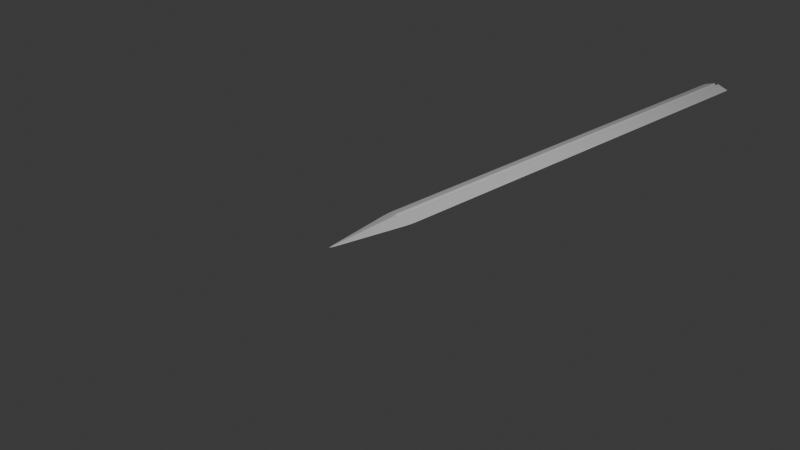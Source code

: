 # Source: Sword5.blend  (saved by Blender 4.3.32; exported with 4.5.12 LTS)
import bpy
from mathutils import Matrix  # noqa: F401  (used for matrix-valued properties, if any)

bpy.ops.wm.read_factory_settings(use_empty=True)
scene = bpy.context.scene
scene.name = 'Scene'

# ---- collections
col_collection = bpy.data.collections.new('Collection'); scene.collection.children.link(col_collection)

# ---- materials (node trees are filled in below, after node groups)
mat_material = bpy.data.materials.new('Material')
mat_material.alpha_threshold = 0.0
mat_material.roughness = 0.5
mat_material.line_color = (0.0, 0.0, 0.0, 1.0)

# ---- material node trees
mat_material.use_nodes = True; mat_material.node_tree.nodes.clear()
_N = mat_material.node_tree.nodes; _L = mat_material.node_tree.links
n0 = _N.new('ShaderNodeOutputMaterial'); n0.name = 'Material Output'; n0.location = (300, 300)
n1 = _N.new('ShaderNodeBsdfPrincipled'); n1.name = 'Principled BSDF'; n1.location = (10, 300)
n1.inputs[3].default_value = 1.45
_L.new(n1.outputs[0], n0.inputs[0])
n0.is_active_output = True

# ---- world
world_world = bpy.data.worlds.new('World'); scene.world = world_world
world_world.use_nodes = True; world_world.node_tree.nodes.clear()
_N = world_world.node_tree.nodes; _L = world_world.node_tree.links
n0 = _N.new('ShaderNodeOutputWorld'); n0.name = 'World Output'; n0.location = (300, 300)
n1 = _N.new('ShaderNodeBackground'); n1.name = 'Background'; n1.location = (10, 300)
n1.inputs[0].default_value = (0.05088, 0.05088, 0.05088, 1.0)
_L.new(n1.outputs[0], n0.inputs[0])
n0.is_active_output = True
world_world.color = (0.05088, 0.05088, 0.05088)
world_world.sun_shadow_jitter_overblur = 0.0

# ---- cameras
cam_camera = bpy.data.cameras.new('Camera')
cam_camera.clip_end = 100.0
cam_camera.ortho_scale = 7.314

# ---- lights
light_light = bpy.data.lights.new('Light', 'POINT')
light_light.energy = 1000.0
light_light.shadow_soft_size = 0.1

# ---- meshes
me_cube = bpy.data.meshes.new('Cube')
me_cube.from_pydata([(1.0, 1.0, 0.0), (0.0, -1.0, 0.0), (-1.0, 1.0, 0.0), (-1.0, 0.0, 0.0), (1.0, 0.0, 0.0), (0.1441, 1.0, -0.8559), (-0.1441, 1.0, -0.8559), (-0.1441, 1.0, 0.8559), (0.1441, 1.0, 0.8559), (-0.1434, 0.0, -0.8566), (0.1434, 0.0, -0.8566), (0.0, -0.1266, -0.8734), (0.1434, 0.0, 0.8566), (-0.1434, 0.0, 0.8566), (0.0, -0.1266, 0.8734), (0.0, 0.0, -0.2334), (0.0, 0.0, 0.2334), (0.0, 1.0, -0.2332), (0.0, 1.0, 0.2332), (0.1441, 5.8, -0.8559), (0.0, 5.8, -0.2332), (-0.1441, 5.8, -0.8559), (0.0, 5.8, 0.2332), (0.1441, 5.8, 0.8559), (-0.1441, 5.8, 0.8559), (-1.0, 5.8, 0.0), (1.0, 5.8, 0.0)], [], [(4, 12, 14, 1), (14, 13, 3, 1), (7, 2, 3, 13), (2, 6, 9, 3), (7, 18, 22, 24), (3, 9, 11, 1), (11, 10, 4, 1), (5, 0, 4, 10), (0, 8, 12, 4), (6, 2, 25, 21), (0, 5, 19, 26), (9, 15, 10, 11), (12, 16, 13, 14), (17, 6, 21, 20), (18, 8, 23, 22), (17, 15, 9, 6), (18, 16, 12, 8), (5, 17, 20, 19), (7, 13, 16, 18), (5, 10, 15, 17), (8, 0, 26, 23), (2, 7, 24, 25)])
_uv = me_cube.uv_layers.new(name='UVMap')
_uv.uv.foreach_set('vector', [0.625, 0.625, 0.7321, 0.625, 0.7342, 0.6408, 0.625, 0.75, 0.75, 0.6408, 0.7679, 0.625, 0.875, 0.625, 0.75, 0.75, 0.768, 0.5, 0.875, 0.5, 0.875, 0.625, 0.7679, 0.625, 0.125, 0.5, 0.232, 0.5, 0.2321, 0.625, 0.125, 0.625, 0.768, 0.5, 0.75, 0.5, 0.75, 0.5, 0.768, 0.5, 0.125, 0.625, 0.2321, 0.625, 0.2342, 0.6408, 0.125, 0.75, 0.25, 0.6408, 0.2679, 0.625, 0.375, 0.625, 0.25, 0.75, 0.268, 0.5, 0.375, 0.5, 0.375, 0.625, 0.2679, 0.625, 0.625, 0.5, 0.732, 0.5, 0.7321, 0.625, 0.625, 0.625, 0.232, 0.5, 0.125, 0.5, 0.125, 0.5, 0.232, 0.5, 0.375, 0.5, 0.268, 0.5, 0.268, 0.5, 0.375, 0.5, 0.2321, 0.625, 0.2366, 0.6295, 0.241, 0.634, 0.2342, 0.6408, 0.75, 0.634, 0.759, 0.6295, 0.7679, 0.625, 0.75, 0.6408, 0.25, 0.5, 0.232, 0.5, 0.232, 0.5, 0.25, 0.5, 0.75, 0.5, 0.732, 0.5, 0.732, 0.5, 0.75, 0.5, 0.25, 0.5, 0.25, 0.625, 0.2321, 0.625, 0.232, 0.5, 0.75, 0.5, 0.75, 0.625, 0.7321, 0.625, 0.732, 0.5, 0.268, 0.5, 0.25, 0.5, 0.25, 0.5, 0.268, 0.5, 0.768, 0.5, 0.7679, 0.625, 0.75, 0.625, 0.75, 0.5, 0.268, 0.5, 0.2679, 0.625, 0.25, 0.625, 0.25, 0.5, 0.732, 0.5, 0.625, 0.5, 0.625, 0.5, 0.732, 0.5, 0.875, 0.5, 0.768, 0.5, 0.768, 0.5, 0.875, 0.5])
me_cube.materials.append(mat_material)
me_cube.use_mirror_z = True
me_cube.use_mirror_vertex_groups = False
me_cube.update()

# ---- objects
ob_cube = bpy.data.objects.new('Cube', me_cube)
ob_light = bpy.data.objects.new('Light', light_light)
ob_camera = bpy.data.objects.new('Camera', cam_camera)

# ---- transforms, parenting, visibility, modifiers, constraints
ob_cube.location = (0.0, 0.0, 0.0)
ob_cube.scale = (0.18, 1.0, 0.06)
ob_cube.lock_rotations_4d = False
ob_cube.empty_display_type = 'ARROWS'
ob_cube.lineart.crease_threshold = 0.0
ob_cube.use_mesh_mirror_z = True
_m = ob_cube.modifiers.new('Subdivision', 'SUBSURF')
_m.subdivision_type = 'SIMPLE'
_m.levels = 3
_m.render_levels = 3
_m = ob_cube.modifiers.new('Subdivision.001', 'SUBSURF')
_m.render_levels = 1
ob_light.location = (4.076, 1.005, 5.904)
ob_light.rotation_euler = (0.6503, 0.05522, 1.866)
ob_light.lock_rotations_4d = False
ob_light.empty_display_type = 'ARROWS'
ob_light.color = (0.0, 0.0, 0.0, 0.0)
ob_light.lineart.crease_threshold = 0.0
ob_camera.location = (7.359, -6.926, 4.958)
ob_camera.rotation_euler = (1.109, 0.0, 0.8149)
ob_camera.lock_rotations_4d = False
ob_camera.empty_display_type = 'ARROWS'
ob_camera.color = (0.0, 0.0, 0.0, 0.0)
ob_camera.display_type = 'WIRE'
ob_camera.lineart.crease_threshold = 0.0

# ---- collection membership
col_collection.objects.link(ob_cube)
col_collection.objects.link(ob_light)
col_collection.objects.link(ob_camera)

# ---- scene / render settings (as saved in the file)
scene.camera = ob_camera
scene.frame_start = 1; scene.frame_end = 250; scene.frame_set(1)
scene.render.engine = 'BLENDER_EEVEE_NEXT'
bpy.context.view_layer.update()
